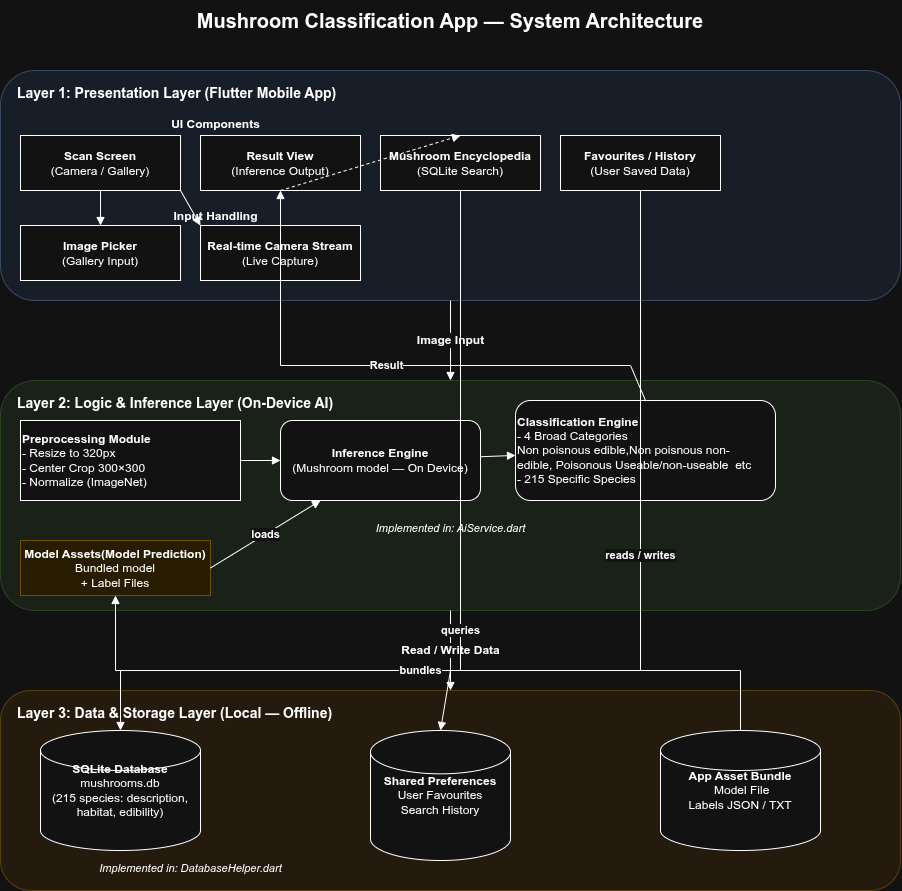

The diagram above was exported from draw.io. Its source (the exported page's mxGraphModel, read from the mxfile embedded in the PNG):
<mxGraphModel dx="1240" dy="660" grid="1" gridSize="10" guides="1" tooltips="1" connect="1" arrows="1" fold="1" page="1" pageScale="1" pageWidth="1100" pageHeight="1400" math="0" shadow="0">
  <root>
    <mxCell id="0" />
    <mxCell id="1" parent="0" />
    <mxCell id="title" parent="1" style="text;html=1;strokeColor=none;fillColor=none;align=center;verticalAlign=middle;whiteSpace=wrap;" value="&lt;b&gt;&lt;font style=&quot;font-size: 20px;&quot;&gt;Mushroom Classification App — System Architecture&lt;/font&gt;&lt;/b&gt;" vertex="1">
      <mxGeometry height="40" width="900" x="100" y="30" as="geometry" />
    </mxCell>
    <mxCell id="layer1-bg" parent="1" style="rounded=1;whiteSpace=wrap;html=1;fillColor=#dae8fc;strokeColor=#6c8ebf;verticalAlign=top;fontSize=13;fontStyle=1;opacity=50;" value="" vertex="1">
      <mxGeometry height="230" width="900" x="100" y="100" as="geometry" />
    </mxCell>
    <mxCell id="layer1-label" parent="1" style="text;html=1;strokeColor=none;fillColor=none;align=left;verticalAlign=middle;fontStyle=1;" value="&lt;b&gt;&lt;font style=&quot;font-size: 14px;&quot;&gt;Layer 1: Presentation Layer (Flutter Mobile App)&lt;/font&gt;&lt;/b&gt;" vertex="1">
      <mxGeometry height="30" width="500" x="115" y="108" as="geometry" />
    </mxCell>
    <mxCell id="ui-group-label" parent="1" style="text;html=1;strokeColor=none;fillColor=none;align=center;fontSize=12;" value="&lt;b&gt;UI Components&lt;/b&gt;" vertex="1">
      <mxGeometry height="20" width="400" x="115" y="140" as="geometry" />
    </mxCell>
    <mxCell id="scan-screen" parent="1" style="rounded=0;whiteSpace=wrap;html=1;fontSize=12;" value="&lt;b&gt;Scan Screen&lt;/b&gt;&lt;br&gt;(Camera / Gallery)" vertex="1">
      <mxGeometry height="55" width="160" x="120" y="165" as="geometry" />
    </mxCell>
    <mxCell id="result-view" parent="1" style="rounded=0;whiteSpace=wrap;html=1;fontSize=12;" value="&lt;b&gt;Result View&lt;/b&gt;&lt;br&gt;(Inference Output)" vertex="1">
      <mxGeometry height="55" width="160" x="300" y="165" as="geometry" />
    </mxCell>
    <mxCell id="encyclopedia" parent="1" style="rounded=0;whiteSpace=wrap;html=1;fontSize=12;" value="&lt;b&gt;Mushroom Encyclopedia&lt;/b&gt;&lt;br&gt;(SQLite Search)" vertex="1">
      <mxGeometry height="55" width="160" x="480" y="165" as="geometry" />
    </mxCell>
    <mxCell id="favourites" parent="1" style="rounded=0;whiteSpace=wrap;html=1;fontSize=12;" value="&lt;b&gt;Favourites / History&lt;/b&gt;&lt;br&gt;(User Saved Data)" vertex="1">
      <mxGeometry height="55" width="160" x="660" y="165" as="geometry" />
    </mxCell>
    <mxCell id="input-group-label" parent="1" style="text;html=1;strokeColor=none;fillColor=none;align=center;fontSize=12;" value="&lt;b&gt;Input Handling&lt;/b&gt;" vertex="1">
      <mxGeometry height="20" width="400" x="115" y="232" as="geometry" />
    </mxCell>
    <mxCell id="img-picker" parent="1" style="rounded=0;whiteSpace=wrap;html=1;fontSize=12;" value="&lt;b&gt;Image Picker&lt;/b&gt;&lt;br&gt;(Gallery Input)" vertex="1">
      <mxGeometry height="55" width="160" x="120" y="255" as="geometry" />
    </mxCell>
    <mxCell id="camera-stream" parent="1" style="rounded=0;whiteSpace=wrap;html=1;fontSize=12;" value="&lt;b&gt;Real-time Camera Stream&lt;/b&gt;&lt;br&gt;(Live Capture)" vertex="1">
      <mxGeometry height="55" width="160" x="300" y="255" as="geometry" />
    </mxCell>
    <mxCell id="arrow-l1-l2" edge="1" parent="1" source="layer1-bg" style="endArrow=block;endFill=1;html=1;rounded=0;fontSize=12;exitX=0.5;exitY=1;exitDx=0;exitDy=0;entryX=0.5;entryY=0;entryDx=0;entryDy=0;" target="layer2-bg" value="&lt;b&gt;Image Input&lt;/b&gt;">
      <mxGeometry relative="1" as="geometry" />
    </mxCell>
    <mxCell id="layer2-bg" parent="1" style="rounded=1;whiteSpace=wrap;html=1;fillColor=#d5e8d4;strokeColor=#82b366;verticalAlign=top;fontSize=13;fontStyle=1;opacity=50;" value="" vertex="1">
      <mxGeometry height="230" width="900" x="100" y="410" as="geometry" />
    </mxCell>
    <mxCell id="layer2-label" parent="1" style="text;html=1;strokeColor=none;fillColor=none;align=left;verticalAlign=middle;fontStyle=1;" value="&lt;b&gt;&lt;font style=&quot;font-size: 14px;&quot;&gt;Layer 2: Logic &amp; Inference Layer (On-Device AI)&lt;/font&gt;&lt;/b&gt;" vertex="1">
      <mxGeometry height="30" width="500" x="115" y="418" as="geometry" />
    </mxCell>
    <mxCell id="preprocess-box" parent="1" style="rounded=0;whiteSpace=wrap;html=1;fontSize=12;align=left;" value="&lt;b&gt;Preprocessing Module&lt;/b&gt;&lt;br&gt;- Resize to 320px&lt;br&gt;- Center Crop 300×300&lt;br&gt;- Normalize (ImageNet)" vertex="1">
      <mxGeometry height="80" width="220" x="120" y="450" as="geometry" />
    </mxCell>
    <mxCell id="arrow-pre-inf" edge="1" parent="1" source="preprocess-box" style="endArrow=block;endFill=1;html=1;rounded=0;" target="inference-box" value="">
      <mxGeometry relative="1" as="geometry" />
    </mxCell>
    <mxCell id="inference-box" parent="1" style="rounded=1;whiteSpace=wrap;html=1;fontSize=12;" value="&lt;b&gt;Inference Engine&lt;/b&gt;&lt;br&gt;(Mushroom model — On Device)" vertex="1">
      <mxGeometry height="80" width="200" x="380" y="450" as="geometry" />
    </mxCell>
    <mxCell id="arrow-inf-cls" edge="1" parent="1" source="inference-box" style="endArrow=block;endFill=1;html=1;rounded=0;" target="classification-box" value="">
      <mxGeometry relative="1" as="geometry" />
    </mxCell>
    <mxCell id="classification-box" parent="1" style="rounded=1;whiteSpace=wrap;html=1;fontSize=12;align=left;" value="&lt;b&gt;Classification Engine&lt;/b&gt;&lt;br&gt;- 4 Broad Categories&lt;br&gt;Non poisnous edible,Non poisnous non-edible,&amp;nbsp;Poisonous Useable/non-useable&amp;nbsp; etc&lt;br&gt;- 215 Specific Species" vertex="1">
      <mxGeometry height="100" width="260" x="615" y="430" as="geometry" />
    </mxCell>
    <mxCell id="aiservice-label" parent="1" style="text;html=1;strokeColor=none;fillColor=none;align=center;fontSize=11;fontStyle=2;" value="&lt;i&gt;&lt;font style=&quot;font-size: 11px;&quot;&gt;Implemented in: AiService.dart&lt;/font&gt;&lt;/i&gt;" vertex="1">
      <mxGeometry height="20" width="500" x="300" y="545" as="geometry" />
    </mxCell>
    <mxCell id="model-assets" parent="1" style="rounded=0;whiteSpace=wrap;html=1;fontSize=12;fillColor=#fff2cc;strokeColor=#d6b656;" value="&lt;b&gt;Model Assets(Model Prediction)&lt;/b&gt;&lt;br&gt;Bundled model&lt;br&gt;+ Label Files" vertex="1">
      <mxGeometry height="55" width="190" x="120" y="570" as="geometry" />
    </mxCell>
    <mxCell id="arrow-assets-inf" edge="1" parent="1" source="model-assets" style="endArrow=block;endFill=1;html=1;rounded=0;fontSize=11;exitX=1;exitY=0.5;exitDx=0;exitDy=0;entryX=0.2;entryY=1;entryDx=0;entryDy=0;" target="inference-box" value="&lt;b&gt;loads&lt;/b&gt;">
      <mxGeometry relative="1" as="geometry" />
    </mxCell>
    <mxCell id="arrow-l2-l3" edge="1" parent="1" source="layer2-bg" style="endArrow=block;endFill=1;html=1;rounded=0;fontSize=12;exitX=0.5;exitY=1;exitDx=0;exitDy=0;entryX=0.5;entryY=0;entryDx=0;entryDy=0;" target="layer3-bg" value="&lt;b&gt;Read / Write Data&lt;/b&gt;">
      <mxGeometry relative="1" as="geometry" />
    </mxCell>
    <mxCell id="layer3-bg" parent="1" style="rounded=1;whiteSpace=wrap;html=1;fillColor=#ffe6cc;strokeColor=#d79b00;verticalAlign=top;fontSize=13;fontStyle=1;opacity=50;" value="" vertex="1">
      <mxGeometry height="200" width="900" x="100" y="720" as="geometry" />
    </mxCell>
    <mxCell id="layer3-label" parent="1" style="text;html=1;strokeColor=none;fillColor=none;align=left;verticalAlign=middle;fontStyle=1;" value="&lt;b&gt;&lt;font style=&quot;font-size: 14px;&quot;&gt;Layer 3: Data &amp; Storage Layer (Local — Offline)&lt;/font&gt;&lt;/b&gt;" vertex="1">
      <mxGeometry height="30" width="500" x="115" y="728" as="geometry" />
    </mxCell>
    <mxCell id="sqlite-db" parent="1" style="shape=mxgraph.flowchart.database;whiteSpace=wrap;html=1;fontSize=12;" value="&lt;b&gt;SQLite Database&lt;/b&gt;&lt;br&gt;mushrooms.db&lt;br&gt;(215 species: description,&lt;br&gt;habitat, edibility)" vertex="1">
      <mxGeometry height="120" width="160" x="140" y="760" as="geometry" />
    </mxCell>
    <mxCell id="shared-prefs" parent="1" style="shape=mxgraph.flowchart.database;whiteSpace=wrap;html=1;fontSize=12;" value="&lt;b&gt;Shared Preferences&lt;/b&gt;&lt;br&gt;User Favourites&lt;br&gt;Search History" vertex="1">
      <mxGeometry height="130" width="140" x="470" y="760" as="geometry" />
    </mxCell>
    <mxCell id="asset-store" parent="1" style="shape=mxgraph.flowchart.database;whiteSpace=wrap;html=1;fontSize=12;" value="&lt;b&gt;App Asset Bundle&lt;/b&gt;&lt;br&gt;&amp;nbsp;Model File&lt;br&gt;Labels JSON / TXT" vertex="1">
      <mxGeometry height="120" width="160" x="760" y="760" as="geometry" />
    </mxCell>
    <mxCell id="dbhelper-label" parent="1" style="text;html=1;strokeColor=none;fillColor=none;align=center;fontSize=11;fontStyle=2;" value="&lt;i&gt;&lt;font style=&quot;font-size: 11px;&quot;&gt;Implemented in: DatabaseHelper.dart&lt;/font&gt;&lt;/i&gt;" vertex="1">
      <mxGeometry height="20" width="350" x="115" y="885" as="geometry" />
    </mxCell>
    <mxCell id="e-scan-picker" edge="1" parent="1" source="scan-screen" style="endArrow=block;endFill=1;html=1;rounded=0;exitX=0.5;exitY=1;exitDx=0;exitDy=0;entryX=0.5;entryY=0;entryDx=0;entryDy=0;" target="img-picker" value="">
      <mxGeometry relative="1" as="geometry" />
    </mxCell>
    <mxCell id="e-scan-camera" edge="1" parent="1" source="scan-screen" style="endArrow=block;endFill=1;html=1;rounded=0;exitX=1;exitY=1;exitDx=0;exitDy=0;entryX=0;entryY=0;entryDx=0;entryDy=0;" target="camera-stream" value="">
      <mxGeometry relative="1" as="geometry" />
    </mxCell>
    <mxCell id="e-result-enc" edge="1" parent="1" source="result-view" style="endArrow=block;endFill=1;html=1;rounded=0;exitX=0.5;exitY=1;exitDx=0;exitDy=0;entryX=0.5;entryY=0;entryDx=0;entryDy=0;dashed=1;" target="encyclopedia" value="">
      <mxGeometry relative="1" as="geometry" />
    </mxCell>
    <mxCell id="e-cls-result" edge="1" parent="1" source="classification-box" style="endArrow=block;endFill=1;html=1;rounded=0;fontSize=11;exitX=0.5;exitY=0;exitDx=0;exitDy=0;entryX=0.5;entryY=1;entryDx=0;entryDy=0;" target="result-view" value="&lt;b&gt;Result&lt;/b&gt;">
      <mxGeometry relative="1" as="geometry">
        <Array as="points">
          <mxPoint x="730" y="395" />
          <mxPoint x="380" y="395" />
        </Array>
      </mxGeometry>
    </mxCell>
    <mxCell id="e-enc-sqlite" edge="1" parent="1" source="encyclopedia" style="endArrow=block;endFill=1;html=1;rounded=0;fontSize=11;exitX=0.5;exitY=1;exitDx=0;exitDy=0;entryX=0.5;entryY=0;entryDx=0;entryDy=0;" target="sqlite-db" value="&lt;b&gt;queries&lt;/b&gt;">
      <mxGeometry relative="1" as="geometry">
        <Array as="points">
          <mxPoint x="560" y="700" />
          <mxPoint x="220" y="700" />
        </Array>
      </mxGeometry>
    </mxCell>
    <mxCell id="e-fav-prefs" edge="1" parent="1" source="favourites" style="endArrow=block;endFill=1;html=1;rounded=0;fontSize=11;exitX=0.5;exitY=1;exitDx=0;exitDy=0;entryX=0.5;entryY=0;entryDx=0;entryDy=0;" target="shared-prefs" value="&lt;b&gt;reads / writes&lt;/b&gt;">
      <mxGeometry relative="1" as="geometry">
        <Array as="points">
          <mxPoint x="740" y="700" />
          <mxPoint x="550" y="700" />
        </Array>
      </mxGeometry>
    </mxCell>
    <mxCell id="e-assetstore-modelassets" edge="1" parent="1" source="asset-store" style="endArrow=block;endFill=1;html=1;rounded=0;fontSize=11;exitX=0.5;exitY=0;exitDx=0;exitDy=0;entryX=0.5;entryY=1;entryDx=0;entryDy=0;" target="model-assets" value="&lt;b&gt;bundles&lt;/b&gt;">
      <mxGeometry relative="1" as="geometry">
        <Array as="points">
          <mxPoint x="840" y="700" />
          <mxPoint x="215" y="700" />
        </Array>
      </mxGeometry>
    </mxCell>
  </root>
</mxGraphModel>